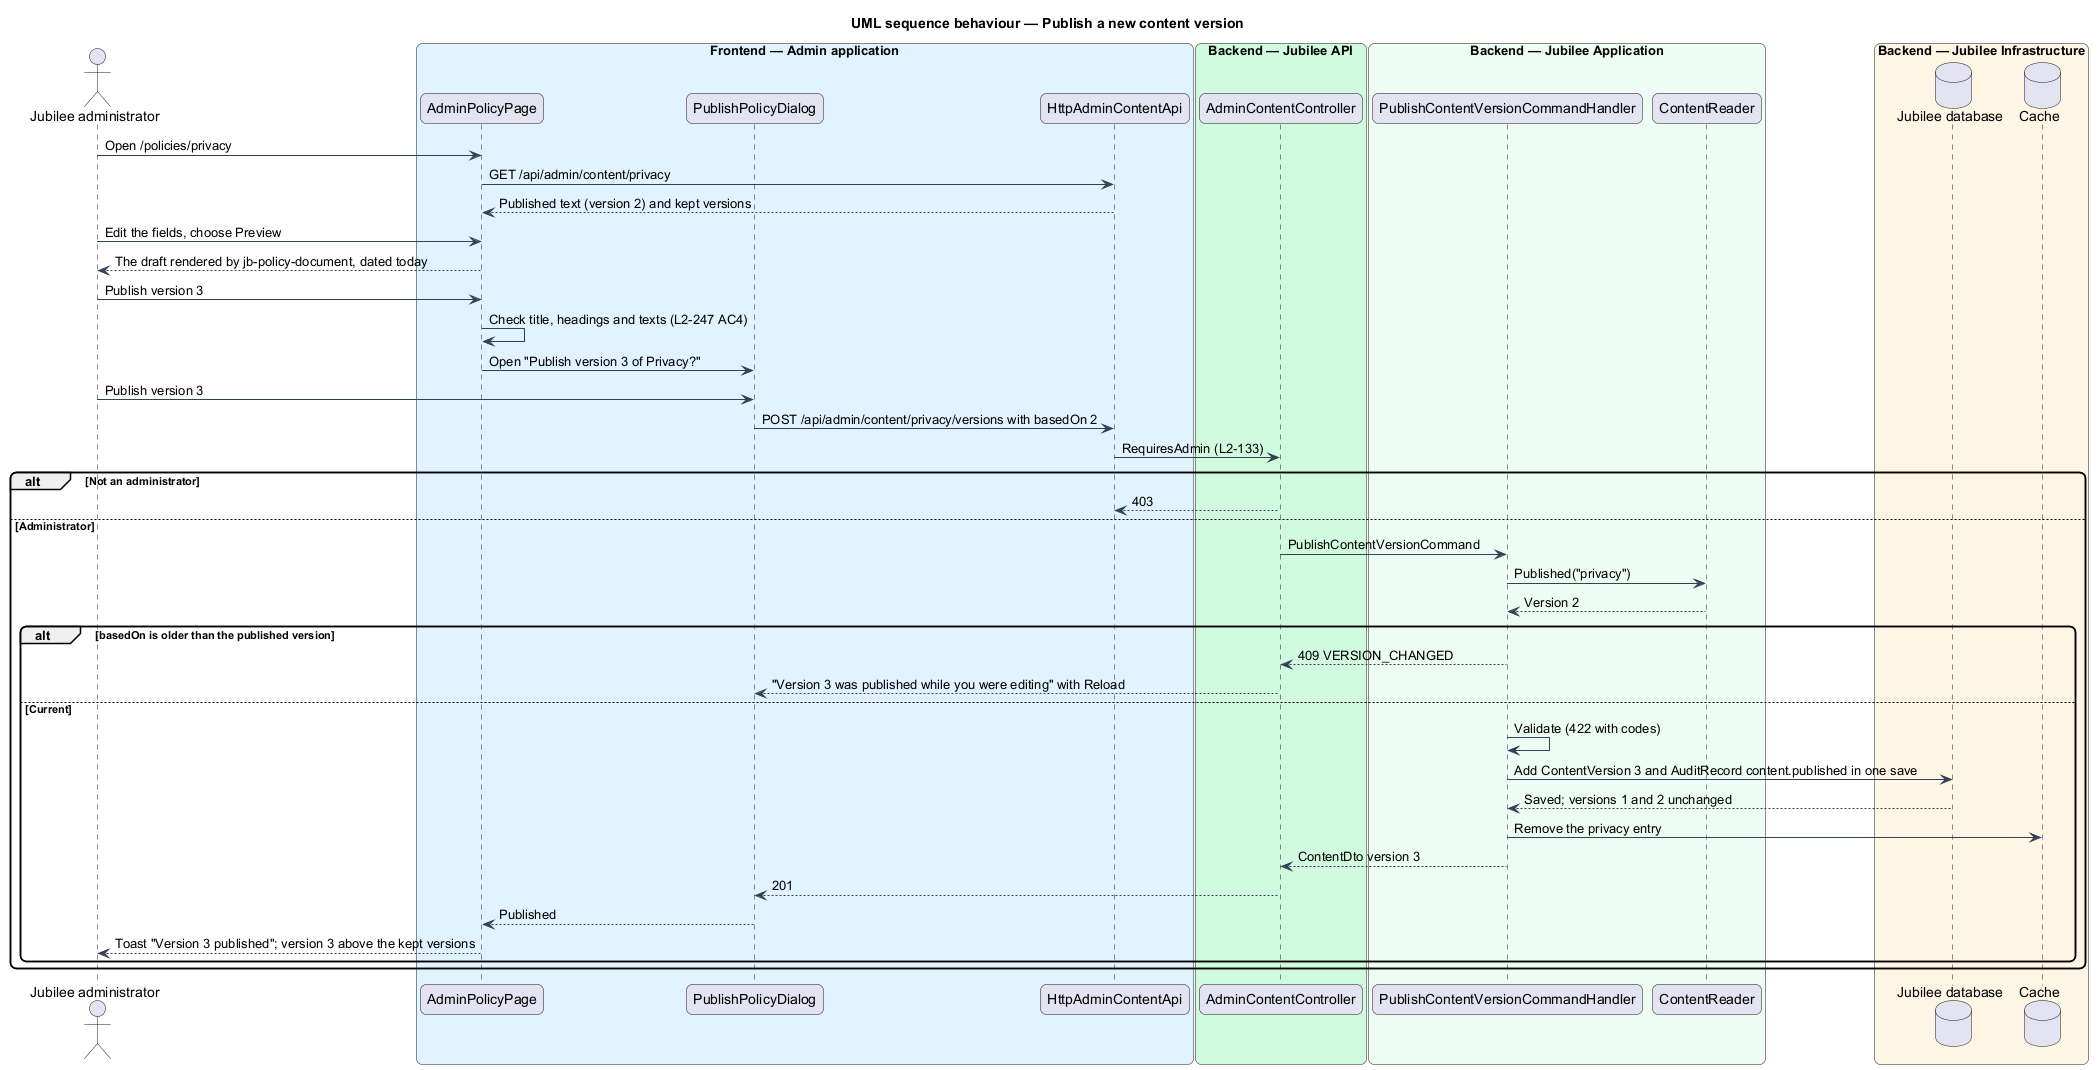

The diagram above was rendered by PlantUML. Its source (embedded in the PNG):
@startuml
title UML sequence behaviour — Publish a new content version
skinparam backgroundColor #FFFFFF
skinparam shadowing false
skinparam roundcorner 12
skinparam defaultFontName Arial
skinparam ArrowColor #344054
actor "Jubilee administrator" as actor
box "Frontend — Admin application" #E0F2FE
  participant "AdminPolicyPage" as page
  participant "PublishPolicyDialog" as dialog
  participant "HttpAdminContentApi" as client
end box
box "Backend — Jubilee API" #D1FADF
  participant "AdminContentController" as controller
end box
box "Backend — Jubilee Application" #ECFDF3
  participant "PublishContentVersionCommandHandler" as handler
  participant "ContentReader" as reader
end box
box "Backend — Jubilee Infrastructure" #FFF4E5
  database "Jubilee database" as db
  database "Cache" as cache
end box
actor -> page : Open /policies/privacy
page -> client : GET /api/admin/content/privacy
client --> page : Published text (version 2) and kept versions
actor -> page : Edit the fields, choose Preview
page --> actor : The draft rendered by jb-policy-document, dated today
actor -> page : Publish version 3
page -> page : Check title, headings and texts (L2-247 AC4)
page -> dialog : Open "Publish version 3 of Privacy?"
actor -> dialog : Publish version 3
dialog -> client : POST /api/admin/content/privacy/versions with basedOn 2
client -> controller : RequiresAdmin (L2-133)
alt Not an administrator
  controller --> client : 403
else Administrator
  controller -> handler : PublishContentVersionCommand
  handler -> reader : Published("privacy")
  reader --> handler : Version 2
  alt basedOn is older than the published version
    handler --> controller : 409 VERSION_CHANGED
    controller --> dialog : "Version 3 was published while you were editing" with Reload
  else Current
    handler -> handler : Validate (422 with codes)
    handler -> db : Add ContentVersion 3 and AuditRecord content.published in one save
    db --> handler : Saved; versions 1 and 2 unchanged
    handler -> cache : Remove the privacy entry
    handler --> controller : ContentDto version 3
    controller --> dialog : 201
    dialog --> page : Published
    page --> actor : Toast "Version 3 published"; version 3 above the kept versions
  end
end
@enduml